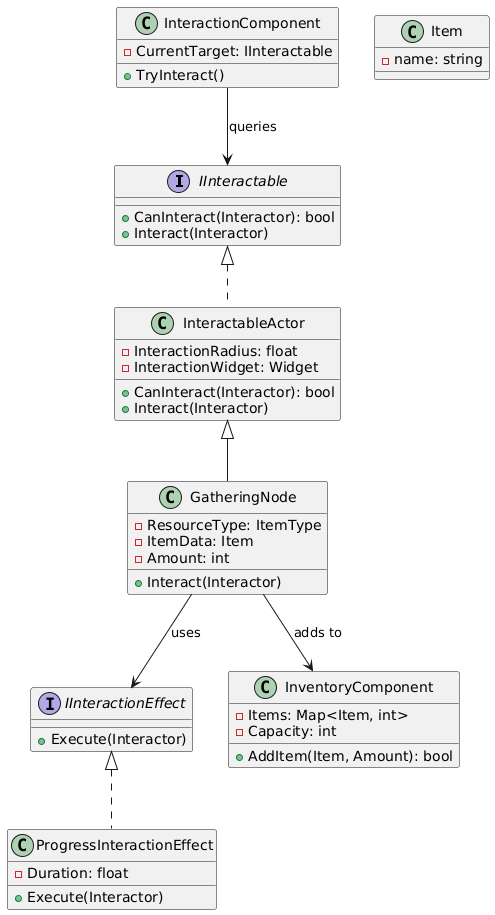

The diagram above was rendered by PlantUML. Its source (embedded in the PNG):
@startuml
interface IInteractable {
    + CanInteract(Interactor): bool
    + Interact(Interactor)
}

interface IInteractionEffect {
    + Execute(Interactor)
}

class InteractableActor {
    - InteractionRadius: float
    - InteractionWidget: Widget
    + CanInteract(Interactor): bool
    + Interact(Interactor)
}

class GatheringNode {
    - ResourceType: ItemType
    - ItemData: Item
    - Amount: int
    + Interact(Interactor)
}


class InventoryComponent {
    - Items: Map<Item, int>
    - Capacity: int
    + AddItem(Item, Amount): bool
}

class InteractionComponent {
    - CurrentTarget: IInteractable
    + TryInteract()
}

class ProgressInteractionEffect {
    - Duration: float
    + Execute(Interactor)
}

class Item {
- name: string
}

IInteractable <|.. InteractableActor
InteractableActor <|-- GatheringNode

IInteractionEffect <|.. ProgressInteractionEffect

GatheringNode --> IInteractionEffect : uses
GatheringNode --> InventoryComponent : adds to
InteractionComponent --> IInteractable : queries
@enduml